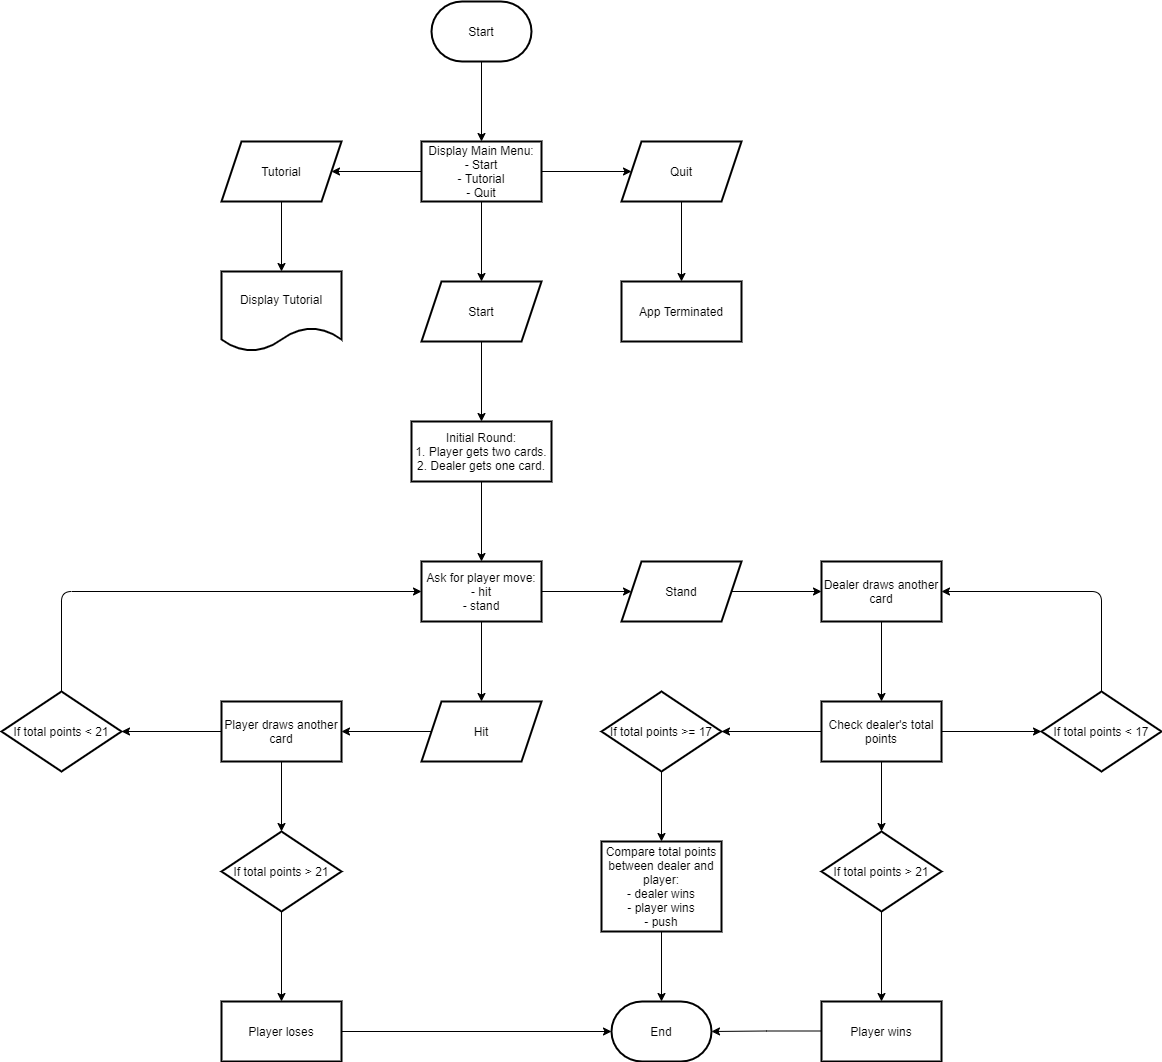

The diagram above was exported from draw.io. Its source (the exported page's mxGraphModel, read from the mxfile embedded in the PNG):
<mxGraphModel dx="1609" dy="469" grid="1" gridSize="10" guides="1" tooltips="1" connect="1" arrows="1" fold="1" page="1" pageScale="1" pageWidth="827" pageHeight="1169" math="0" shadow="0">
  <root>
    <mxCell id="0" />
    <mxCell id="1" parent="0" />
    <mxCell id="6zljvtbk_ShAc9HW6Hv7-3" value="" style="edgeStyle=orthogonalEdgeStyle;rounded=0;orthogonalLoop=1;jettySize=auto;html=1;" edge="1" parent="1" source="6zljvtbk_ShAc9HW6Hv7-1" target="6zljvtbk_ShAc9HW6Hv7-2">
      <mxGeometry relative="1" as="geometry" />
    </mxCell>
    <mxCell id="6zljvtbk_ShAc9HW6Hv7-1" value="Start" style="strokeWidth=2;html=1;shape=mxgraph.flowchart.terminator;whiteSpace=wrap;" vertex="1" parent="1">
      <mxGeometry x="360" y="20" width="100" height="60" as="geometry" />
    </mxCell>
    <mxCell id="6zljvtbk_ShAc9HW6Hv7-5" value="" style="edgeStyle=orthogonalEdgeStyle;rounded=0;orthogonalLoop=1;jettySize=auto;html=1;" edge="1" parent="1" source="6zljvtbk_ShAc9HW6Hv7-2" target="6zljvtbk_ShAc9HW6Hv7-4">
      <mxGeometry relative="1" as="geometry" />
    </mxCell>
    <mxCell id="6zljvtbk_ShAc9HW6Hv7-9" value="" style="edgeStyle=orthogonalEdgeStyle;rounded=0;orthogonalLoop=1;jettySize=auto;html=1;" edge="1" parent="1" source="6zljvtbk_ShAc9HW6Hv7-2" target="6zljvtbk_ShAc9HW6Hv7-8">
      <mxGeometry relative="1" as="geometry" />
    </mxCell>
    <mxCell id="6zljvtbk_ShAc9HW6Hv7-15" value="" style="edgeStyle=orthogonalEdgeStyle;rounded=0;orthogonalLoop=1;jettySize=auto;html=1;" edge="1" parent="1" source="6zljvtbk_ShAc9HW6Hv7-2" target="6zljvtbk_ShAc9HW6Hv7-14">
      <mxGeometry relative="1" as="geometry" />
    </mxCell>
    <mxCell id="6zljvtbk_ShAc9HW6Hv7-2" value="Display Main Menu:&lt;br&gt;- Start&lt;br&gt;- Tutorial&lt;br&gt;- Quit" style="whiteSpace=wrap;html=1;strokeWidth=2;" vertex="1" parent="1">
      <mxGeometry x="350" y="160" width="120" height="60" as="geometry" />
    </mxCell>
    <mxCell id="6zljvtbk_ShAc9HW6Hv7-56" value="" style="edgeStyle=orthogonalEdgeStyle;rounded=0;orthogonalLoop=1;jettySize=auto;html=1;" edge="1" parent="1" source="6zljvtbk_ShAc9HW6Hv7-4" target="6zljvtbk_ShAc9HW6Hv7-55">
      <mxGeometry relative="1" as="geometry" />
    </mxCell>
    <mxCell id="6zljvtbk_ShAc9HW6Hv7-4" value="Tutorial" style="shape=parallelogram;perimeter=parallelogramPerimeter;whiteSpace=wrap;html=1;fixedSize=1;strokeWidth=2;" vertex="1" parent="1">
      <mxGeometry x="150" y="160" width="120" height="60" as="geometry" />
    </mxCell>
    <mxCell id="6zljvtbk_ShAc9HW6Hv7-11" value="" style="edgeStyle=orthogonalEdgeStyle;rounded=0;orthogonalLoop=1;jettySize=auto;html=1;" edge="1" parent="1" source="6zljvtbk_ShAc9HW6Hv7-8" target="6zljvtbk_ShAc9HW6Hv7-10">
      <mxGeometry relative="1" as="geometry" />
    </mxCell>
    <mxCell id="6zljvtbk_ShAc9HW6Hv7-8" value="Quit" style="shape=parallelogram;perimeter=parallelogramPerimeter;whiteSpace=wrap;html=1;fixedSize=1;strokeWidth=2;" vertex="1" parent="1">
      <mxGeometry x="550" y="160" width="120" height="60" as="geometry" />
    </mxCell>
    <mxCell id="6zljvtbk_ShAc9HW6Hv7-10" value="App Terminated" style="whiteSpace=wrap;html=1;strokeWidth=2;" vertex="1" parent="1">
      <mxGeometry x="550" y="300" width="120" height="60" as="geometry" />
    </mxCell>
    <mxCell id="6zljvtbk_ShAc9HW6Hv7-17" value="" style="edgeStyle=orthogonalEdgeStyle;rounded=0;orthogonalLoop=1;jettySize=auto;html=1;" edge="1" parent="1" source="6zljvtbk_ShAc9HW6Hv7-14" target="6zljvtbk_ShAc9HW6Hv7-16">
      <mxGeometry relative="1" as="geometry" />
    </mxCell>
    <mxCell id="6zljvtbk_ShAc9HW6Hv7-14" value="Start" style="shape=parallelogram;perimeter=parallelogramPerimeter;whiteSpace=wrap;html=1;fixedSize=1;strokeWidth=2;" vertex="1" parent="1">
      <mxGeometry x="350" y="300" width="120" height="60" as="geometry" />
    </mxCell>
    <mxCell id="6zljvtbk_ShAc9HW6Hv7-19" value="" style="edgeStyle=orthogonalEdgeStyle;rounded=0;orthogonalLoop=1;jettySize=auto;html=1;" edge="1" parent="1" source="6zljvtbk_ShAc9HW6Hv7-16" target="6zljvtbk_ShAc9HW6Hv7-18">
      <mxGeometry relative="1" as="geometry" />
    </mxCell>
    <mxCell id="6zljvtbk_ShAc9HW6Hv7-16" value="Initial Round:&lt;br&gt;1. Player gets two cards.&lt;br&gt;2. Dealer gets one card." style="whiteSpace=wrap;html=1;strokeWidth=2;" vertex="1" parent="1">
      <mxGeometry x="340" y="440" width="140" height="60" as="geometry" />
    </mxCell>
    <mxCell id="6zljvtbk_ShAc9HW6Hv7-21" value="" style="edgeStyle=orthogonalEdgeStyle;rounded=0;orthogonalLoop=1;jettySize=auto;html=1;" edge="1" parent="1" source="6zljvtbk_ShAc9HW6Hv7-18" target="6zljvtbk_ShAc9HW6Hv7-20">
      <mxGeometry relative="1" as="geometry" />
    </mxCell>
    <mxCell id="6zljvtbk_ShAc9HW6Hv7-23" value="" style="edgeStyle=orthogonalEdgeStyle;rounded=0;orthogonalLoop=1;jettySize=auto;html=1;" edge="1" parent="1" source="6zljvtbk_ShAc9HW6Hv7-18" target="6zljvtbk_ShAc9HW6Hv7-22">
      <mxGeometry relative="1" as="geometry" />
    </mxCell>
    <mxCell id="6zljvtbk_ShAc9HW6Hv7-18" value="Ask for player move:&lt;br&gt;- hit&lt;br&gt;- stand" style="whiteSpace=wrap;html=1;strokeWidth=2;" vertex="1" parent="1">
      <mxGeometry x="350" y="580" width="120" height="60" as="geometry" />
    </mxCell>
    <mxCell id="6zljvtbk_ShAc9HW6Hv7-42" value="" style="edgeStyle=orthogonalEdgeStyle;rounded=0;orthogonalLoop=1;jettySize=auto;html=1;" edge="1" parent="1" source="6zljvtbk_ShAc9HW6Hv7-20" target="6zljvtbk_ShAc9HW6Hv7-41">
      <mxGeometry relative="1" as="geometry" />
    </mxCell>
    <mxCell id="6zljvtbk_ShAc9HW6Hv7-20" value="Hit" style="shape=parallelogram;perimeter=parallelogramPerimeter;whiteSpace=wrap;html=1;fixedSize=1;strokeWidth=2;" vertex="1" parent="1">
      <mxGeometry x="350" y="720" width="120" height="60" as="geometry" />
    </mxCell>
    <mxCell id="6zljvtbk_ShAc9HW6Hv7-25" value="" style="edgeStyle=orthogonalEdgeStyle;rounded=0;orthogonalLoop=1;jettySize=auto;html=1;" edge="1" parent="1" source="6zljvtbk_ShAc9HW6Hv7-22" target="6zljvtbk_ShAc9HW6Hv7-24">
      <mxGeometry relative="1" as="geometry" />
    </mxCell>
    <mxCell id="6zljvtbk_ShAc9HW6Hv7-22" value="Stand" style="shape=parallelogram;perimeter=parallelogramPerimeter;whiteSpace=wrap;html=1;fixedSize=1;strokeWidth=2;" vertex="1" parent="1">
      <mxGeometry x="550" y="580" width="120" height="60" as="geometry" />
    </mxCell>
    <mxCell id="6zljvtbk_ShAc9HW6Hv7-29" value="" style="edgeStyle=orthogonalEdgeStyle;rounded=0;orthogonalLoop=1;jettySize=auto;html=1;" edge="1" parent="1" source="6zljvtbk_ShAc9HW6Hv7-24" target="6zljvtbk_ShAc9HW6Hv7-28">
      <mxGeometry relative="1" as="geometry" />
    </mxCell>
    <mxCell id="6zljvtbk_ShAc9HW6Hv7-24" value="Dealer draws another card" style="whiteSpace=wrap;html=1;strokeWidth=2;" vertex="1" parent="1">
      <mxGeometry x="750" y="580" width="120" height="60" as="geometry" />
    </mxCell>
    <mxCell id="6zljvtbk_ShAc9HW6Hv7-31" value="" style="edgeStyle=orthogonalEdgeStyle;rounded=0;orthogonalLoop=1;jettySize=auto;html=1;" edge="1" parent="1" source="6zljvtbk_ShAc9HW6Hv7-28" target="6zljvtbk_ShAc9HW6Hv7-30">
      <mxGeometry relative="1" as="geometry" />
    </mxCell>
    <mxCell id="6zljvtbk_ShAc9HW6Hv7-34" value="" style="edgeStyle=orthogonalEdgeStyle;rounded=0;orthogonalLoop=1;jettySize=auto;html=1;" edge="1" parent="1" source="6zljvtbk_ShAc9HW6Hv7-28" target="6zljvtbk_ShAc9HW6Hv7-33">
      <mxGeometry relative="1" as="geometry" />
    </mxCell>
    <mxCell id="6zljvtbk_ShAc9HW6Hv7-40" value="" style="edgeStyle=orthogonalEdgeStyle;rounded=0;orthogonalLoop=1;jettySize=auto;html=1;" edge="1" parent="1" source="6zljvtbk_ShAc9HW6Hv7-28" target="6zljvtbk_ShAc9HW6Hv7-39">
      <mxGeometry relative="1" as="geometry" />
    </mxCell>
    <mxCell id="6zljvtbk_ShAc9HW6Hv7-28" value="Check dealer's total points" style="whiteSpace=wrap;html=1;strokeWidth=2;" vertex="1" parent="1">
      <mxGeometry x="750" y="720" width="120" height="60" as="geometry" />
    </mxCell>
    <mxCell id="6zljvtbk_ShAc9HW6Hv7-30" value="If total points &amp;lt; 17" style="rhombus;whiteSpace=wrap;html=1;strokeWidth=2;" vertex="1" parent="1">
      <mxGeometry x="970" y="710" width="120" height="80" as="geometry" />
    </mxCell>
    <mxCell id="6zljvtbk_ShAc9HW6Hv7-32" value="" style="endArrow=classic;html=1;exitX=0.5;exitY=0;exitDx=0;exitDy=0;entryX=1;entryY=0.5;entryDx=0;entryDy=0;" edge="1" parent="1" source="6zljvtbk_ShAc9HW6Hv7-30" target="6zljvtbk_ShAc9HW6Hv7-24">
      <mxGeometry width="50" height="50" relative="1" as="geometry">
        <mxPoint x="910" y="780" as="sourcePoint" />
        <mxPoint x="960" y="730" as="targetPoint" />
        <Array as="points">
          <mxPoint x="1030" y="610" />
        </Array>
      </mxGeometry>
    </mxCell>
    <mxCell id="6zljvtbk_ShAc9HW6Hv7-36" value="" style="edgeStyle=orthogonalEdgeStyle;rounded=0;orthogonalLoop=1;jettySize=auto;html=1;" edge="1" parent="1" source="6zljvtbk_ShAc9HW6Hv7-33" target="6zljvtbk_ShAc9HW6Hv7-35">
      <mxGeometry relative="1" as="geometry" />
    </mxCell>
    <mxCell id="6zljvtbk_ShAc9HW6Hv7-33" value="If total points &amp;gt; 21" style="rhombus;whiteSpace=wrap;html=1;strokeWidth=2;" vertex="1" parent="1">
      <mxGeometry x="750" y="850" width="120" height="80" as="geometry" />
    </mxCell>
    <mxCell id="6zljvtbk_ShAc9HW6Hv7-35" value="Player wins" style="whiteSpace=wrap;html=1;strokeWidth=2;" vertex="1" parent="1">
      <mxGeometry x="750" y="1020" width="120" height="60" as="geometry" />
    </mxCell>
    <mxCell id="6zljvtbk_ShAc9HW6Hv7-37" value="End" style="strokeWidth=2;html=1;shape=mxgraph.flowchart.terminator;whiteSpace=wrap;" vertex="1" parent="1">
      <mxGeometry x="540" y="1020" width="100" height="60" as="geometry" />
    </mxCell>
    <mxCell id="6zljvtbk_ShAc9HW6Hv7-38" value="" style="edgeStyle=orthogonalEdgeStyle;rounded=0;orthogonalLoop=1;jettySize=auto;html=1;entryX=1;entryY=0.5;entryDx=0;entryDy=0;entryPerimeter=0;" edge="1" parent="1" target="6zljvtbk_ShAc9HW6Hv7-37">
      <mxGeometry relative="1" as="geometry">
        <mxPoint x="750" y="1049.5" as="sourcePoint" />
        <mxPoint x="660" y="1049.5" as="targetPoint" />
        <Array as="points">
          <mxPoint x="695" y="1050" />
          <mxPoint x="695" y="1050" />
        </Array>
      </mxGeometry>
    </mxCell>
    <mxCell id="6zljvtbk_ShAc9HW6Hv7-53" value="" style="edgeStyle=orthogonalEdgeStyle;rounded=0;orthogonalLoop=1;jettySize=auto;html=1;" edge="1" parent="1" source="6zljvtbk_ShAc9HW6Hv7-39" target="6zljvtbk_ShAc9HW6Hv7-52">
      <mxGeometry relative="1" as="geometry" />
    </mxCell>
    <mxCell id="6zljvtbk_ShAc9HW6Hv7-39" value="If total points &amp;gt;= 17" style="rhombus;whiteSpace=wrap;html=1;strokeWidth=2;" vertex="1" parent="1">
      <mxGeometry x="530" y="710" width="120" height="80" as="geometry" />
    </mxCell>
    <mxCell id="6zljvtbk_ShAc9HW6Hv7-44" value="" style="edgeStyle=orthogonalEdgeStyle;rounded=0;orthogonalLoop=1;jettySize=auto;html=1;" edge="1" parent="1" source="6zljvtbk_ShAc9HW6Hv7-41" target="6zljvtbk_ShAc9HW6Hv7-43">
      <mxGeometry relative="1" as="geometry" />
    </mxCell>
    <mxCell id="6zljvtbk_ShAc9HW6Hv7-49" value="" style="edgeStyle=orthogonalEdgeStyle;rounded=0;orthogonalLoop=1;jettySize=auto;html=1;" edge="1" parent="1" source="6zljvtbk_ShAc9HW6Hv7-41" target="6zljvtbk_ShAc9HW6Hv7-48">
      <mxGeometry relative="1" as="geometry" />
    </mxCell>
    <mxCell id="6zljvtbk_ShAc9HW6Hv7-41" value="&lt;span&gt;Player draws another card&lt;/span&gt;" style="whiteSpace=wrap;html=1;strokeWidth=2;" vertex="1" parent="1">
      <mxGeometry x="150" y="720" width="120" height="60" as="geometry" />
    </mxCell>
    <mxCell id="6zljvtbk_ShAc9HW6Hv7-46" value="" style="edgeStyle=orthogonalEdgeStyle;rounded=0;orthogonalLoop=1;jettySize=auto;html=1;" edge="1" parent="1" source="6zljvtbk_ShAc9HW6Hv7-43" target="6zljvtbk_ShAc9HW6Hv7-45">
      <mxGeometry relative="1" as="geometry" />
    </mxCell>
    <mxCell id="6zljvtbk_ShAc9HW6Hv7-43" value="&lt;span&gt;If total points &amp;gt; 21&lt;/span&gt;" style="rhombus;whiteSpace=wrap;html=1;strokeWidth=2;" vertex="1" parent="1">
      <mxGeometry x="150" y="850" width="120" height="80" as="geometry" />
    </mxCell>
    <mxCell id="6zljvtbk_ShAc9HW6Hv7-45" value="&lt;span&gt;Player loses&lt;/span&gt;" style="whiteSpace=wrap;html=1;strokeWidth=2;" vertex="1" parent="1">
      <mxGeometry x="150" y="1020" width="120" height="60" as="geometry" />
    </mxCell>
    <mxCell id="6zljvtbk_ShAc9HW6Hv7-47" value="" style="endArrow=classic;html=1;entryX=0;entryY=0.5;entryDx=0;entryDy=0;entryPerimeter=0;" edge="1" parent="1" target="6zljvtbk_ShAc9HW6Hv7-37">
      <mxGeometry width="50" height="50" relative="1" as="geometry">
        <mxPoint x="270" y="1050" as="sourcePoint" />
        <mxPoint x="320" y="1000" as="targetPoint" />
      </mxGeometry>
    </mxCell>
    <mxCell id="6zljvtbk_ShAc9HW6Hv7-48" value="If total points &amp;lt; 21" style="rhombus;whiteSpace=wrap;html=1;strokeWidth=2;" vertex="1" parent="1">
      <mxGeometry x="-70" y="710" width="120" height="80" as="geometry" />
    </mxCell>
    <mxCell id="6zljvtbk_ShAc9HW6Hv7-51" value="" style="endArrow=classic;html=1;entryX=0;entryY=0.5;entryDx=0;entryDy=0;exitX=0.5;exitY=0;exitDx=0;exitDy=0;" edge="1" parent="1" source="6zljvtbk_ShAc9HW6Hv7-48" target="6zljvtbk_ShAc9HW6Hv7-18">
      <mxGeometry width="50" height="50" relative="1" as="geometry">
        <mxPoint y="710" as="sourcePoint" />
        <mxPoint x="50" y="660" as="targetPoint" />
        <Array as="points">
          <mxPoint x="-10" y="610" />
        </Array>
      </mxGeometry>
    </mxCell>
    <mxCell id="6zljvtbk_ShAc9HW6Hv7-52" value="Compare total points between dealer and player:&lt;br&gt;- dealer wins&lt;br&gt;- player wins&lt;br&gt;- push" style="whiteSpace=wrap;html=1;strokeWidth=2;" vertex="1" parent="1">
      <mxGeometry x="530" y="860" width="120" height="90" as="geometry" />
    </mxCell>
    <mxCell id="6zljvtbk_ShAc9HW6Hv7-54" value="" style="endArrow=classic;html=1;exitX=0.5;exitY=1;exitDx=0;exitDy=0;entryX=0.5;entryY=0;entryDx=0;entryDy=0;entryPerimeter=0;" edge="1" parent="1" source="6zljvtbk_ShAc9HW6Hv7-52" target="6zljvtbk_ShAc9HW6Hv7-37">
      <mxGeometry width="50" height="50" relative="1" as="geometry">
        <mxPoint x="500" y="890" as="sourcePoint" />
        <mxPoint x="590" y="1015" as="targetPoint" />
      </mxGeometry>
    </mxCell>
    <mxCell id="6zljvtbk_ShAc9HW6Hv7-55" value="&lt;span&gt;Display Tutorial&lt;/span&gt;" style="shape=document;whiteSpace=wrap;html=1;boundedLbl=1;strokeWidth=2;" vertex="1" parent="1">
      <mxGeometry x="150" y="290" width="120" height="80" as="geometry" />
    </mxCell>
  </root>
</mxGraphModel>